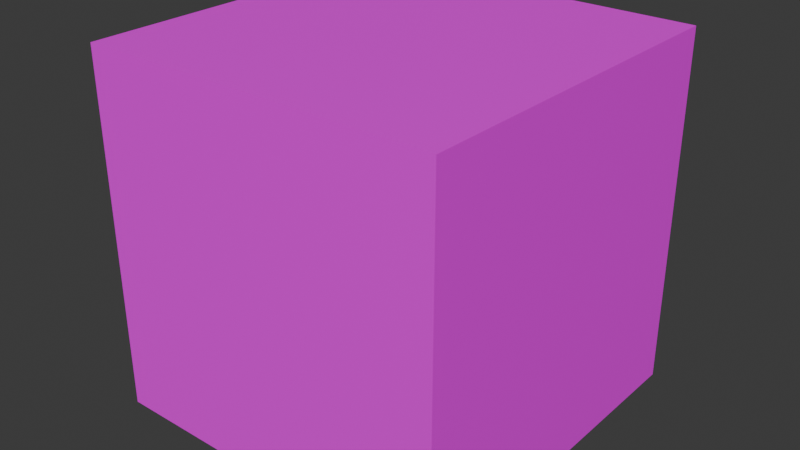 # Source: cargo_module.blend  (saved by Blender 4.5.90; exported with 4.5.12 LTS)
import bpy
from mathutils import Matrix  # noqa: F401  (used for matrix-valued properties, if any)

bpy.ops.wm.read_factory_settings(use_empty=True)
scene = bpy.context.scene
scene.name = 'Scene'

# ---- collections
col_collection = bpy.data.collections.new('Collection'); scene.collection.children.link(col_collection)

# ---- images (referenced by path relative to the original .blend; pixels are not part of the script)
import os
ASSET_DIR = os.environ.get("B2B_ASSET_DIR", "")  # directory of the original .blend (textures are referenced by path, not embedded)
HERE = os.path.dirname(os.path.abspath(__file__))  # packed textures are extracted next to this script under _unpacked/

def load_image(name, relpath, width, height, colorspace="sRGB"):
    """Load a texture the original file referenced (path relative to the .blend, or extracted next to this script)."""
    p = next((c for c in (os.path.join(HERE, relpath), os.path.join(ASSET_DIR, relpath)) if relpath and os.path.exists(c)), "")
    if p:
        img = bpy.data.images.load(p, check_existing=True)
        img.name = name
    else:  # same state as the original file: an image datablock whose file is absent (Cycles renders it pink)
        img = bpy.data.images.new(name, width, height)
        img.source = "FILE"
        img.filepath = "//" + (relpath or name)
    img.colorspace_settings.name = colorspace
    return img
img_cargo_tex = load_image('cargo_tex', 'cargo_tex.png', 1024, 1024, 'sRGB')

# ---- materials (node trees are filled in below, after node groups)
mat_cargo_mat = bpy.data.materials.new('cargo_mat')

# ---- material node trees
mat_cargo_mat.use_nodes = True; mat_cargo_mat.node_tree.nodes.clear()
_N = mat_cargo_mat.node_tree.nodes; _L = mat_cargo_mat.node_tree.links
n0 = _N.new('ShaderNodeBsdfPrincipled'); n0.name = 'Principled BSDF'; n0.location = (-200, 100)
n1 = _N.new('ShaderNodeOutputMaterial'); n1.name = 'Material Output'; n1.location = (200, 100)
n2 = _N.new('ShaderNodeTexImage'); n2.name = 'Image Texture'; n2.location = (-490, 80)
n2.image = img_cargo_tex
_L.new(n0.outputs[0], n1.inputs[0])
_L.new(n2.outputs[0], n0.inputs[0])
n1.is_active_output = True

# ---- world
world_world = bpy.data.worlds.new('World'); scene.world = world_world
world_world.use_nodes = True; world_world.node_tree.nodes.clear()
_N = world_world.node_tree.nodes; _L = world_world.node_tree.links
n0 = _N.new('ShaderNodeOutputWorld'); n0.name = 'World Output'; n0.location = (200, 100)
n1 = _N.new('ShaderNodeBackground'); n1.name = 'Background'; n1.location = (-200, 100)
n1.inputs[0].default_value = (0.05088, 0.05088, 0.05088, 1.0)
_L.new(n1.outputs[0], n0.inputs[0])
n0.is_active_output = True
world_world.color = (0.05088, 0.05088, 0.05088)
world_world.sun_shadow_jitter_overblur = 0.0

# ---- meshes
me_cube_001 = bpy.data.meshes.new('Cube.001')
me_cube_001.from_pydata([(-1.0, -1.0, -1.0), (-1.0, -1.0, 1.0), (-1.0, 1.0, -1.0), (-1.0, 1.0, 1.0), (1.0, -1.0, -1.0), (1.0, -1.0, 1.0), (1.0, 1.0, -1.0), (1.0, 1.0, 1.0)], [], [(0, 1, 3, 2), (2, 3, 7, 6), (6, 7, 5, 4), (4, 5, 1, 0), (2, 6, 4, 0), (7, 3, 1, 5)])
_uv = me_cube_001.uv_layers.new(name='UVMap')
_uv.uv.foreach_set('vector', [1.0, -5.96e-08, 1.0, 1.0, 0.0, 1.0, -5.96e-08, 0.0, 1.0, -5.96e-08, 1.0, 1.0, 0.0, 1.0, -5.96e-08, 0.0, 1.0, -5.96e-08, 1.0, 1.0, 0.0, 1.0, -5.96e-08, 0.0, 1.0, -5.96e-08, 1.0, 1.0, 0.0, 1.0, -5.96e-08, 0.0, 1.0, -5.96e-08, 1.0, 1.0, 0.0, 1.0, -5.96e-08, 0.0, 1.0, -5.96e-08, 1.0, 1.0, 0.0, 1.0, -5.96e-08, 0.0])
me_cube_001.materials.append(mat_cargo_mat)
me_cube_001.update()

# ---- objects
ob_cube = bpy.data.objects.new('Cube', me_cube_001)

# ---- transforms, parenting, visibility, modifiers, constraints
ob_cube.location = (0.0, 0.0, 0.0)

# ---- collection membership
col_collection.objects.link(ob_cube)

# ---- scene / render settings (as saved in the file)
scene.frame_start = 1; scene.frame_end = 250; scene.frame_set(1)
scene.render.engine = 'BLENDER_EEVEE_NEXT'
bpy.context.view_layer.update()

# ---- added for rendering (the .blend has no active camera and no usable light): camera, sun
cam_auto = bpy.data.cameras.new('AutoCamera')
cam_auto.lens = 50.0
cam_auto.sensor_width = 36.0
cam_auto.clip_end = 1000.0
ob_auto_camera = bpy.data.objects.new('AutoCamera', cam_auto)
scene.collection.objects.link(ob_auto_camera)
ob_auto_camera.location = (3.20507, -3.84609, 2.56406)
ob_auto_camera.rotation_euler = (1.09748, -7.21219e-08, 0.694738)
scene.camera = ob_auto_camera
light_auto_sun = bpy.data.lights.new('AutoSun', 'SUN')
light_auto_sun.energy = 3.0
light_auto_sun.angle = 0.0523599
ob_auto_sun = bpy.data.objects.new('AutoSun', light_auto_sun)
scene.collection.objects.link(ob_auto_sun)
ob_auto_sun.rotation_euler = (0.872665, 0.174533, 0.523599)
bpy.context.view_layer.update()

